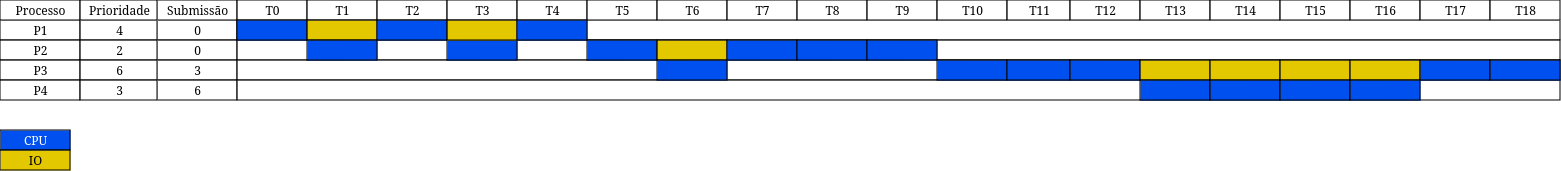

The diagram above was exported from draw.io. Its source (the exported page's mxGraphModel, read from the mxfile embedded in the PNG):
<mxGraphModel dx="1502" dy="570" grid="1" gridSize="10" guides="1" tooltips="1" connect="1" arrows="1" fold="1" page="1" pageScale="1" pageWidth="850" pageHeight="1100" math="0" shadow="0">
  <root>
    <mxCell id="0" />
    <mxCell id="1" parent="0" />
    <mxCell id="mF549bmzPZC8LmnAnkzi-1" value="0" style="align=center;strokeColor=#000000;html=1;" parent="1" vertex="1">
      <mxGeometry x="547" y="160" width="80" height="20" as="geometry" />
    </mxCell>
    <mxCell id="mF549bmzPZC8LmnAnkzi-2" value="0" style="align=center;strokeColor=#000000;html=1;" parent="1" vertex="1">
      <mxGeometry x="547" y="180" width="80" height="20" as="geometry" />
    </mxCell>
    <mxCell id="mF549bmzPZC8LmnAnkzi-3" value="3" style="align=center;strokeColor=#000000;html=1;" parent="1" vertex="1">
      <mxGeometry x="547" y="200" width="80" height="20" as="geometry" />
    </mxCell>
    <mxCell id="mF549bmzPZC8LmnAnkzi-4" value="6" style="align=center;strokeColor=#000000;html=1;" parent="1" vertex="1">
      <mxGeometry x="547" y="220" width="80" height="20" as="geometry" />
    </mxCell>
    <mxCell id="mF549bmzPZC8LmnAnkzi-5" value="Submissão" style="strokeWidth=1;fontStyle=0;html=1;strokeColor=#000000;" parent="1" vertex="1">
      <mxGeometry x="547" y="140" width="80" height="20" as="geometry" />
    </mxCell>
    <mxCell id="mF549bmzPZC8LmnAnkzi-6" value="" style="align=left;strokeColor=#000000;html=1;" parent="1" vertex="1">
      <mxGeometry x="627" y="160" width="1323" height="20" as="geometry" />
    </mxCell>
    <mxCell id="mF549bmzPZC8LmnAnkzi-7" value="T0" style="strokeWidth=1;fontStyle=0;html=1;strokeColor=#000000;" parent="1" vertex="1">
      <mxGeometry x="627" y="140" width="70" height="20" as="geometry" />
    </mxCell>
    <mxCell id="mF549bmzPZC8LmnAnkzi-8" value="T1" style="strokeWidth=1;fontStyle=0;html=1;strokeColor=#000000;" parent="1" vertex="1">
      <mxGeometry x="697" y="140" width="70" height="20" as="geometry" />
    </mxCell>
    <mxCell id="mF549bmzPZC8LmnAnkzi-9" value="T2" style="strokeWidth=1;fontStyle=0;html=1;strokeColor=#000000;" parent="1" vertex="1">
      <mxGeometry x="767" y="140" width="70" height="20" as="geometry" />
    </mxCell>
    <mxCell id="mF549bmzPZC8LmnAnkzi-10" value="T3" style="strokeWidth=1;fontStyle=0;html=1;strokeColor=#000000;" parent="1" vertex="1">
      <mxGeometry x="837" y="140" width="70" height="20" as="geometry" />
    </mxCell>
    <mxCell id="mF549bmzPZC8LmnAnkzi-11" value="T4" style="strokeWidth=1;fontStyle=0;html=1;strokeColor=#000000;" parent="1" vertex="1">
      <mxGeometry x="907" y="140" width="70" height="20" as="geometry" />
    </mxCell>
    <mxCell id="mF549bmzPZC8LmnAnkzi-12" value="T5" style="strokeWidth=1;fontStyle=0;html=1;strokeColor=#000000;" parent="1" vertex="1">
      <mxGeometry x="977" y="140" width="70" height="20" as="geometry" />
    </mxCell>
    <mxCell id="mF549bmzPZC8LmnAnkzi-13" value="T6" style="strokeWidth=1;fontStyle=0;html=1;strokeColor=#000000;" parent="1" vertex="1">
      <mxGeometry x="1047" y="140" width="70" height="20" as="geometry" />
    </mxCell>
    <mxCell id="mF549bmzPZC8LmnAnkzi-14" value="T7" style="strokeWidth=1;fontStyle=0;html=1;strokeColor=#000000;" parent="1" vertex="1">
      <mxGeometry x="1117" y="140" width="70" height="20" as="geometry" />
    </mxCell>
    <mxCell id="mF549bmzPZC8LmnAnkzi-15" value="T8" style="strokeWidth=1;fontStyle=0;html=1;strokeColor=#000000;" parent="1" vertex="1">
      <mxGeometry x="1187" y="140" width="70" height="20" as="geometry" />
    </mxCell>
    <mxCell id="mF549bmzPZC8LmnAnkzi-16" value="T9" style="strokeWidth=1;fontStyle=0;html=1;strokeColor=#000000;" parent="1" vertex="1">
      <mxGeometry x="1257" y="140" width="70" height="20" as="geometry" />
    </mxCell>
    <mxCell id="mF549bmzPZC8LmnAnkzi-17" value="T10" style="strokeWidth=1;fontStyle=0;html=1;strokeColor=#000000;" parent="1" vertex="1">
      <mxGeometry x="1327" y="140" width="70" height="20" as="geometry" />
    </mxCell>
    <mxCell id="mF549bmzPZC8LmnAnkzi-18" value="T11" style="strokeWidth=1;fontStyle=0;html=1;strokeColor=#000000;" parent="1" vertex="1">
      <mxGeometry x="1397" y="140" width="63" height="20" as="geometry" />
    </mxCell>
    <mxCell id="mF549bmzPZC8LmnAnkzi-19" value="" style="align=left;strokeColor=#000000;html=1;" parent="1" vertex="1">
      <mxGeometry x="627" y="180" width="1323" height="20" as="geometry" />
    </mxCell>
    <mxCell id="mF549bmzPZC8LmnAnkzi-20" value="" style="align=left;strokeColor=#000000;html=1;" parent="1" vertex="1">
      <mxGeometry x="627" y="200" width="1323" height="20" as="geometry" />
    </mxCell>
    <mxCell id="mF549bmzPZC8LmnAnkzi-21" value="" style="align=left;strokeColor=#000000;html=1;" parent="1" vertex="1">
      <mxGeometry x="627" y="220" width="1323" height="20" as="geometry" />
    </mxCell>
    <mxCell id="mF549bmzPZC8LmnAnkzi-22" value="P1" style="align=center;strokeColor=#000000;html=1;" parent="1" vertex="1">
      <mxGeometry x="390" y="160" width="80" height="20" as="geometry" />
    </mxCell>
    <mxCell id="mF549bmzPZC8LmnAnkzi-23" value="P2" style="align=center;strokeColor=#000000;html=1;" parent="1" vertex="1">
      <mxGeometry x="390" y="180" width="80" height="20" as="geometry" />
    </mxCell>
    <mxCell id="mF549bmzPZC8LmnAnkzi-24" value="P3" style="align=center;strokeColor=#000000;html=1;" parent="1" vertex="1">
      <mxGeometry x="390" y="200" width="80" height="20" as="geometry" />
    </mxCell>
    <mxCell id="mF549bmzPZC8LmnAnkzi-25" value="P4" style="align=center;strokeColor=#000000;html=1;" parent="1" vertex="1">
      <mxGeometry x="390" y="220" width="80" height="20" as="geometry" />
    </mxCell>
    <mxCell id="mF549bmzPZC8LmnAnkzi-26" value="Processo" style="strokeWidth=1;fontStyle=0;html=1;strokeColor=#000000;" parent="1" vertex="1">
      <mxGeometry x="390" y="140" width="80" height="20" as="geometry" />
    </mxCell>
    <mxCell id="mF549bmzPZC8LmnAnkzi-27" value="4" style="align=center;strokeColor=#000000;html=1;" parent="1" vertex="1">
      <mxGeometry x="470" y="160" width="77" height="20" as="geometry" />
    </mxCell>
    <mxCell id="mF549bmzPZC8LmnAnkzi-28" value="2" style="align=center;strokeColor=#000000;html=1;" parent="1" vertex="1">
      <mxGeometry x="470" y="180" width="77" height="20" as="geometry" />
    </mxCell>
    <mxCell id="mF549bmzPZC8LmnAnkzi-29" value="6" style="align=center;strokeColor=#000000;html=1;" parent="1" vertex="1">
      <mxGeometry x="470" y="200" width="77" height="20" as="geometry" />
    </mxCell>
    <mxCell id="mF549bmzPZC8LmnAnkzi-30" value="3" style="align=center;strokeColor=#000000;html=1;" parent="1" vertex="1">
      <mxGeometry x="470" y="220" width="77" height="20" as="geometry" />
    </mxCell>
    <mxCell id="mF549bmzPZC8LmnAnkzi-31" value="Prioridade" style="strokeWidth=1;fontStyle=0;html=1;strokeColor=#000000;" parent="1" vertex="1">
      <mxGeometry x="470" y="140" width="77" height="20" as="geometry" />
    </mxCell>
    <mxCell id="mF549bmzPZC8LmnAnkzi-32" value="T12" style="strokeWidth=1;fontStyle=0;html=1;strokeColor=#000000;" parent="1" vertex="1">
      <mxGeometry x="1460" y="140" width="70" height="20" as="geometry" />
    </mxCell>
    <mxCell id="mF549bmzPZC8LmnAnkzi-33" value="T13" style="strokeWidth=1;fontStyle=0;html=1;strokeColor=#000000;" parent="1" vertex="1">
      <mxGeometry x="1530" y="140" width="70" height="20" as="geometry" />
    </mxCell>
    <mxCell id="mF549bmzPZC8LmnAnkzi-34" value="T14" style="strokeWidth=1;fontStyle=0;html=1;strokeColor=#000000;" parent="1" vertex="1">
      <mxGeometry x="1600" y="140" width="70" height="20" as="geometry" />
    </mxCell>
    <mxCell id="mF549bmzPZC8LmnAnkzi-35" value="T15" style="strokeWidth=1;fontStyle=0;html=1;strokeColor=#000000;" parent="1" vertex="1">
      <mxGeometry x="1670" y="140" width="70" height="20" as="geometry" />
    </mxCell>
    <mxCell id="mF549bmzPZC8LmnAnkzi-36" value="T16" style="strokeWidth=1;fontStyle=0;html=1;strokeColor=#000000;" parent="1" vertex="1">
      <mxGeometry x="1740" y="140" width="70" height="20" as="geometry" />
    </mxCell>
    <mxCell id="mF549bmzPZC8LmnAnkzi-37" value="T17" style="strokeWidth=1;fontStyle=0;html=1;strokeColor=#000000;" parent="1" vertex="1">
      <mxGeometry x="1810" y="140" width="70" height="20" as="geometry" />
    </mxCell>
    <mxCell id="mF549bmzPZC8LmnAnkzi-38" value="T18" style="strokeWidth=1;fontStyle=0;html=1;strokeColor=#000000;" parent="1" vertex="1">
      <mxGeometry x="1880" y="140" width="70" height="20" as="geometry" />
    </mxCell>
    <mxCell id="mF549bmzPZC8LmnAnkzi-40" value="CPU" style="strokeWidth=1;fontStyle=0;html=1;fillColor=#0050ef;fontColor=#ffffff;strokeColor=#000000;" parent="1" vertex="1">
      <mxGeometry x="390" y="270" width="70" height="20" as="geometry" />
    </mxCell>
    <mxCell id="mF549bmzPZC8LmnAnkzi-41" value="IO" style="strokeWidth=1;fontStyle=0;html=1;fillColor=#e3c800;fontColor=#000000;strokeColor=#000000;" parent="1" vertex="1">
      <mxGeometry x="390" y="290" width="70" height="20" as="geometry" />
    </mxCell>
    <mxCell id="54Zb7YlzhQDc16IecYcm-1" value="" style="strokeWidth=1;fontStyle=0;html=1;fillColor=#0050ef;fontColor=#ffffff;strokeColor=#000000;" parent="1" vertex="1">
      <mxGeometry x="627" y="160" width="70" height="20" as="geometry" />
    </mxCell>
    <mxCell id="54Zb7YlzhQDc16IecYcm-2" value="" style="strokeWidth=1;fontStyle=0;html=1;fillColor=#e3c800;fontColor=#000000;strokeColor=#000000;" parent="1" vertex="1">
      <mxGeometry x="697" y="160" width="70" height="20" as="geometry" />
    </mxCell>
    <mxCell id="54Zb7YlzhQDc16IecYcm-3" value="" style="strokeWidth=1;fontStyle=0;html=1;fillColor=#0050ef;fontColor=#ffffff;strokeColor=#000000;" parent="1" vertex="1">
      <mxGeometry x="697" y="180" width="70" height="20" as="geometry" />
    </mxCell>
    <mxCell id="54Zb7YlzhQDc16IecYcm-4" value="" style="strokeWidth=1;fontStyle=0;html=1;fillColor=#0050ef;fontColor=#ffffff;strokeColor=#000000;" parent="1" vertex="1">
      <mxGeometry x="767" y="160" width="70" height="20" as="geometry" />
    </mxCell>
    <mxCell id="54Zb7YlzhQDc16IecYcm-5" value="" style="strokeWidth=1;fontStyle=0;html=1;fillColor=#0050ef;fontColor=#ffffff;strokeColor=#000000;" parent="1" vertex="1">
      <mxGeometry x="837" y="180" width="70" height="20" as="geometry" />
    </mxCell>
    <mxCell id="54Zb7YlzhQDc16IecYcm-6" value="" style="strokeWidth=1;fontStyle=0;html=1;fillColor=#e3c800;fontColor=#000000;strokeColor=#000000;" parent="1" vertex="1">
      <mxGeometry x="837" y="160" width="70" height="20" as="geometry" />
    </mxCell>
    <mxCell id="54Zb7YlzhQDc16IecYcm-7" value="" style="strokeWidth=1;fontStyle=0;html=1;fillColor=#0050ef;fontColor=#ffffff;strokeColor=#000000;" parent="1" vertex="1">
      <mxGeometry x="907" y="160" width="70" height="20" as="geometry" />
    </mxCell>
    <mxCell id="54Zb7YlzhQDc16IecYcm-8" value="" style="strokeWidth=1;fontStyle=0;html=1;fillColor=#0050ef;fontColor=#ffffff;strokeColor=#000000;" parent="1" vertex="1">
      <mxGeometry x="977" y="180" width="70" height="20" as="geometry" />
    </mxCell>
    <mxCell id="54Zb7YlzhQDc16IecYcm-10" value="" style="strokeWidth=1;fontStyle=0;html=1;fillColor=#e3c800;fontColor=#000000;strokeColor=#000000;" parent="1" vertex="1">
      <mxGeometry x="1047" y="180" width="70" height="20" as="geometry" />
    </mxCell>
    <mxCell id="54Zb7YlzhQDc16IecYcm-11" value="" style="strokeWidth=1;fontStyle=0;html=1;fillColor=#0050ef;fontColor=#ffffff;strokeColor=#000000;" parent="1" vertex="1">
      <mxGeometry x="1047" y="200" width="70" height="20" as="geometry" />
    </mxCell>
    <mxCell id="54Zb7YlzhQDc16IecYcm-12" value="" style="strokeWidth=1;fontStyle=0;html=1;fillColor=#0050ef;fontColor=#ffffff;strokeColor=#000000;" parent="1" vertex="1">
      <mxGeometry x="1117" y="180" width="70" height="20" as="geometry" />
    </mxCell>
    <mxCell id="54Zb7YlzhQDc16IecYcm-13" value="" style="strokeWidth=1;fontStyle=0;html=1;fillColor=#0050ef;fontColor=#ffffff;strokeColor=#000000;" parent="1" vertex="1">
      <mxGeometry x="1187" y="180" width="70" height="20" as="geometry" />
    </mxCell>
    <mxCell id="54Zb7YlzhQDc16IecYcm-14" value="" style="strokeWidth=1;fontStyle=0;html=1;fillColor=#0050ef;fontColor=#ffffff;strokeColor=#000000;" parent="1" vertex="1">
      <mxGeometry x="1257" y="180" width="70" height="20" as="geometry" />
    </mxCell>
    <mxCell id="54Zb7YlzhQDc16IecYcm-15" value="" style="strokeWidth=1;fontStyle=0;html=1;fillColor=#0050ef;fontColor=#ffffff;strokeColor=#000000;" parent="1" vertex="1">
      <mxGeometry x="1327" y="200" width="70" height="20" as="geometry" />
    </mxCell>
    <mxCell id="54Zb7YlzhQDc16IecYcm-16" value="" style="strokeWidth=1;fontStyle=0;html=1;fillColor=#0050ef;fontColor=#ffffff;strokeColor=#000000;" parent="1" vertex="1">
      <mxGeometry x="1397" y="200" width="63" height="20" as="geometry" />
    </mxCell>
    <mxCell id="54Zb7YlzhQDc16IecYcm-17" value="" style="strokeWidth=1;fontStyle=0;html=1;fillColor=#0050ef;fontColor=#ffffff;strokeColor=#000000;" parent="1" vertex="1">
      <mxGeometry x="1460" y="200" width="70" height="20" as="geometry" />
    </mxCell>
    <mxCell id="54Zb7YlzhQDc16IecYcm-18" value="" style="strokeWidth=1;fontStyle=0;html=1;fillColor=#e3c800;fontColor=#000000;strokeColor=#000000;" parent="1" vertex="1">
      <mxGeometry x="1530" y="200" width="70" height="20" as="geometry" />
    </mxCell>
    <mxCell id="54Zb7YlzhQDc16IecYcm-19" value="" style="strokeWidth=1;fontStyle=0;html=1;fillColor=#e3c800;fontColor=#000000;strokeColor=#000000;" parent="1" vertex="1">
      <mxGeometry x="1600" y="200" width="70" height="20" as="geometry" />
    </mxCell>
    <mxCell id="54Zb7YlzhQDc16IecYcm-20" value="" style="strokeWidth=1;fontStyle=0;html=1;fillColor=#e3c800;fontColor=#000000;strokeColor=#000000;" parent="1" vertex="1">
      <mxGeometry x="1670" y="200" width="70" height="20" as="geometry" />
    </mxCell>
    <mxCell id="54Zb7YlzhQDc16IecYcm-21" value="" style="strokeWidth=1;fontStyle=0;html=1;fillColor=#e3c800;fontColor=#000000;strokeColor=#000000;" parent="1" vertex="1">
      <mxGeometry x="1740" y="200" width="70" height="20" as="geometry" />
    </mxCell>
    <mxCell id="54Zb7YlzhQDc16IecYcm-22" value="" style="strokeWidth=1;fontStyle=0;html=1;fillColor=#0050ef;fontColor=#ffffff;strokeColor=#000000;" parent="1" vertex="1">
      <mxGeometry x="1810" y="200" width="70" height="20" as="geometry" />
    </mxCell>
    <mxCell id="54Zb7YlzhQDc16IecYcm-23" value="" style="strokeWidth=1;fontStyle=0;html=1;fillColor=#0050ef;fontColor=#ffffff;strokeColor=#000000;" parent="1" vertex="1">
      <mxGeometry x="1880" y="200" width="70" height="20" as="geometry" />
    </mxCell>
    <mxCell id="54Zb7YlzhQDc16IecYcm-24" value="" style="strokeWidth=1;fontStyle=0;html=1;fillColor=#0050ef;fontColor=#ffffff;strokeColor=#000000;" parent="1" vertex="1">
      <mxGeometry x="1530" y="220" width="70" height="20" as="geometry" />
    </mxCell>
    <mxCell id="54Zb7YlzhQDc16IecYcm-25" value="" style="strokeWidth=1;fontStyle=0;html=1;fillColor=#0050ef;fontColor=#ffffff;strokeColor=#000000;" parent="1" vertex="1">
      <mxGeometry x="1600" y="220" width="70" height="20" as="geometry" />
    </mxCell>
    <mxCell id="54Zb7YlzhQDc16IecYcm-26" value="" style="strokeWidth=1;fontStyle=0;html=1;fillColor=#0050ef;fontColor=#ffffff;strokeColor=#000000;" parent="1" vertex="1">
      <mxGeometry x="1670" y="220" width="70" height="20" as="geometry" />
    </mxCell>
    <mxCell id="54Zb7YlzhQDc16IecYcm-27" value="" style="strokeWidth=1;fontStyle=0;html=1;fillColor=#0050ef;fontColor=#ffffff;strokeColor=#000000;" parent="1" vertex="1">
      <mxGeometry x="1740" y="220" width="70" height="20" as="geometry" />
    </mxCell>
  </root>
</mxGraphModel>